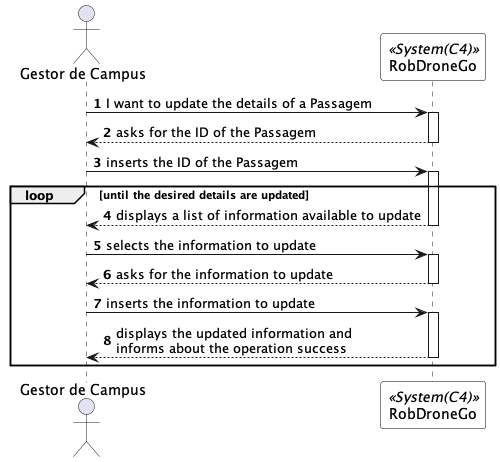

The diagram above was rendered by PlantUML. Its source (embedded in the PNG):
@startuml updatePassagemSSD
autonumber

skinparam sequence {
ParticipantBorderColor black
ParticipantBackgroundColor white
}

actor "Gestor de Campus" as GC
participant RobDroneGo as system <<System(C4)>>


GC -> system: I want to update the details of a Passagem
activate system

system --> GC: asks for the ID of the Passagem
deactivate system

GC -> system: inserts the ID of the Passagem
activate system

loop until the desired details are updated

system --> GC: displays a list of information available to update
deactivate system

GC -> system: selects the information to update
activate system

system --> GC: asks for the information to update
deactivate system

GC -> system: inserts the information to update
activate system

system --> GC: displays the updated information and \ninforms about the operation success
deactivate system

end loop

deactivate system
deactivate GC

@enduml